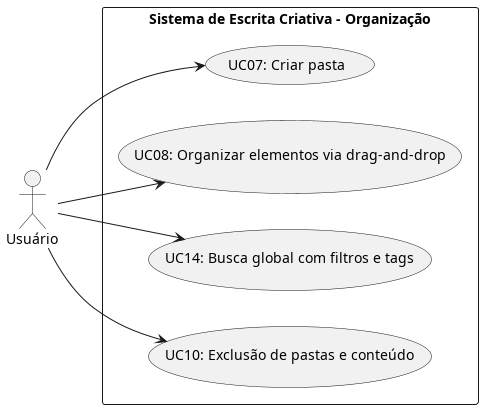

The diagram above was rendered by PlantUML. Its source (embedded in the PNG):
@startuml UC_Organizacao
left to right direction

actor "Usuário"as U

rectangle "Sistema de Escrita Criativa - Organização" {
    usecase "UC07: Criar pasta" as UC07
    usecase "UC08: Organizar elementos via drag-and-drop" as UC08
    usecase "UC14: Busca global com filtros e tags" as UC14
    usecase "UC10: Exclusão de pastas e conteúdo" as UC10
}

U --> UC07
U --> UC08
U --> UC14
U --> UC10
@enduml